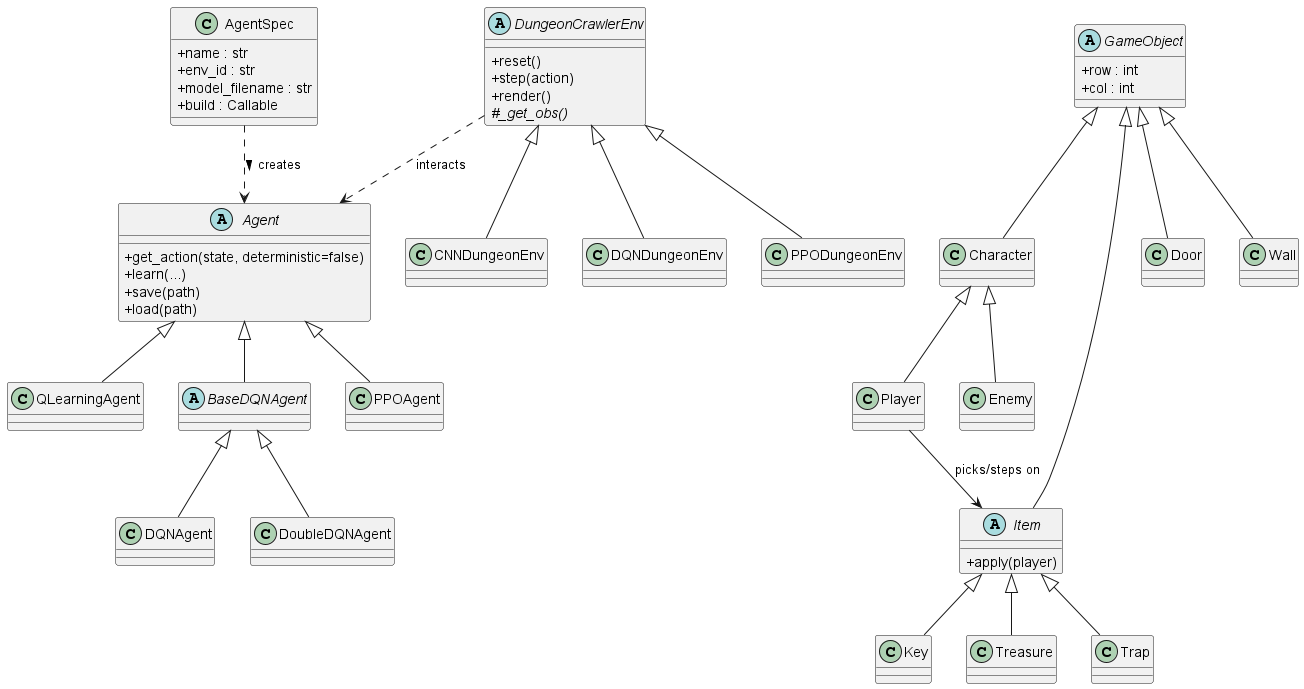

The diagram above was rendered by PlantUML. Its source (embedded in the PNG):
@startuml class_diagram
skinparam classAttributeIconSize 0

' ===== Captions =====
' <|-- : bolded arrow for inheritance (is-a relationship)
' ..> : dashed arrow for association (uses/has-a relationship)

' ===== Agents =====
abstract class Agent {
  +get_action(state, deterministic=false)
  +learn(...)
  +save(path)
  +load(path)
}

class QLearningAgent
abstract class BaseDQNAgent
class DQNAgent
class DoubleDQNAgent
class PPOAgent

Agent <|-- QLearningAgent
Agent <|-- BaseDQNAgent
Agent <|-- PPOAgent

BaseDQNAgent <|-- DQNAgent
BaseDQNAgent <|-- DoubleDQNAgent

' ===== Agent Configuration =====
class AgentSpec {
  +name : str
  +env_id : str
  +model_filename : str
  +build : Callable
}

AgentSpec ..> Agent : creates >

' ===== Environment =====
abstract class DungeonCrawlerEnv {
  +reset()
  +step(action)
  +render()
  #{abstract} _get_obs()
}

class CNNDungeonEnv
class DQNDungeonEnv
class PPODungeonEnv

DungeonCrawlerEnv <|-- CNNDungeonEnv
DungeonCrawlerEnv <|-- DQNDungeonEnv
DungeonCrawlerEnv <|-- PPODungeonEnv

DungeonCrawlerEnv ..> Agent : interacts

' ===== Game Objects =====
abstract class GameObject {
  +row : int
  +col : int
}

class Character
class Player
class Enemy

GameObject <|-- Character
Character <|-- Player
Character <|-- Enemy

abstract class Item {
  +apply(player)
}

class Key
class Treasure
class Trap
class Door
class Wall

GameObject <|-- Item
Item <|-- Key
Item <|-- Treasure
Item <|-- Trap
GameObject <|-- Door
GameObject <|-- Wall

Player --> Item : picks/steps on

@enduml